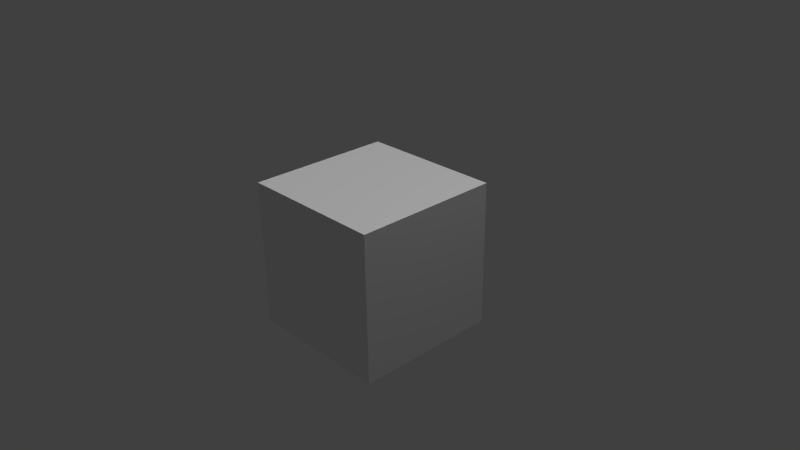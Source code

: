 # Source: textured_cube.blend  (saved by Blender 2.76.0; exported with 4.5.12 LTS)
import bpy
from mathutils import Matrix  # noqa: F401  (used for matrix-valued properties, if any)

bpy.ops.wm.read_factory_settings(use_empty=True)
scene = bpy.context.scene
scene.name = 'Scene'

# ---- collections
col_collection_1 = bpy.data.collections.new('Collection 1'); scene.collection.children.link(col_collection_1)

# ---- materials (node trees are filled in below, after node groups)
mat_cube_material = bpy.data.materials.new('cube_material')
mat_cube_material.alpha_threshold = 0.0
mat_cube_material.use_transparent_shadow = False
mat_cube_material.roughness = 0.5

# ---- material node trees

# ---- world
world_world = bpy.data.worlds.new('World'); scene.world = world_world
world_world.color = (0.05088, 0.05088, 0.05088)
world_world.use_sun_shadow = False
world_world.sun_shadow_jitter_overblur = 0.0
world_world.cycles.sampling_method = 'MANUAL'
world_world.cycles.sample_map_resolution = 256

# ---- cameras
cam_camera = bpy.data.cameras.new('Camera')
cam_camera.clip_end = 100.0
cam_camera.lens = 35.0
cam_camera.sensor_width = 32.0
cam_camera.sensor_height = 18.0
cam_camera.ortho_scale = 7.314
cam_camera.dof.focus_distance = 0.0
cam_camera.dof.aperture_fstop = 128.0

# ---- lights
light_sun = bpy.data.lights.new('Sun', 'SUN')
light_sun.transmission_factor = 0.0
light_sun.angle = 0.1993
light_sun.energy = 1.0
light_sun.shadow_buffer_clip_start = 0.5
light_sun.shadow_soft_size = 0.1
light_sun.shadow_cascade_max_distance = 1000.0
light_sun.cycles.use_multiple_importance_sampling = False
light_lamp = bpy.data.lights.new('Lamp', 'POINT')
light_lamp.transmission_factor = 0.0
light_lamp.cutoff_distance = 30.0
light_lamp.energy = 100.0
light_lamp.shadow_buffer_clip_start = 1.001
light_lamp.shadow_soft_size = 0.1
light_lamp.shadow_maximum_resolution = 0.006
light_lamp.use_absolute_resolution = True
light_lamp.cycles.use_multiple_importance_sampling = False

# ---- meshes
me_cube = bpy.data.meshes.new('cube')
me_cube.from_pydata([(-1.0, -1.0, -1.0), (-1.0, -1.0, 1.0), (-1.0, 1.0, -1.0), (-1.0, 1.0, 1.0), (1.0, -1.0, -1.0), (1.0, -1.0, 1.0), (1.0, 1.0, -1.0), (1.0, 1.0, 1.0)], [], [(1, 3, 2, 0), (3, 7, 6, 2), (7, 5, 4, 6), (5, 1, 0, 4), (0, 2, 6, 4), (5, 7, 3, 1)])
_uv = me_cube.uv_layers.new(name='UVMap')
_uv.uv.foreach_set('vector', [0.6602, 0.3295, 0.4935, 0.3295, 0.4935, -0.003824, 0.6602, -0.003825, 0.4935, 0.3295, 0.4935, 0.6627, 0.3269, 0.6627, 0.3269, 0.3295, 0.4935, 0.6627, 0.6602, 0.6627, 0.6602, 0.996, 0.4935, 0.996, 0.6602, 0.6627, 0.6602, 0.3295, 0.8268, 0.3295, 0.8268, 0.6627, 0.1602, 0.3295, 0.3269, 0.3295, 0.3269, 0.6627, 0.1602, 0.6627, 0.6602, 0.6627, 0.4935, 0.6627, 0.4935, 0.3295, 0.6602, 0.3295])
me_cube.materials.append(mat_cube_material)
me_cube.use_remesh_preserve_volume = False
me_cube.use_remesh_preserve_attributes = False
me_cube.use_mirror_vertex_groups = False
me_cube.update()

# ---- objects
ob_sun = bpy.data.objects.new('Sun', light_sun)
ob_cube = bpy.data.objects.new('Cube', me_cube)
ob_lamp = bpy.data.objects.new('Lamp', light_lamp)
ob_camera = bpy.data.objects.new('Camera', cam_camera)

# ---- transforms, parenting, visibility, modifiers, constraints
ob_sun.location = (-7.413, -4.581, 0.1753)
ob_sun.lineart.crease_threshold = 0.0
ob_cube.location = (0.0, 0.0, 0.0)
ob_cube.lineart.crease_threshold = 0.0
ob_lamp.location = (4.076, 1.005, 5.904)
ob_lamp.rotation_euler = (0.6503, 0.05522, 1.866)
ob_lamp.lock_rotations_4d = False
ob_lamp.empty_display_type = 'ARROWS'
ob_lamp.color = (0.0, 0.0, 0.0, 0.0)
ob_lamp.lineart.crease_threshold = 0.0
ob_camera.location = (7.481, -6.508, 5.344)
ob_camera.rotation_euler = (1.109, 0.01082, 0.8149)
ob_camera.lock_rotations_4d = False
ob_camera.empty_display_type = 'ARROWS'
ob_camera.color = (0.0, 0.0, 0.0, 0.0)
ob_camera.display_type = 'WIRE'
ob_camera.lineart.crease_threshold = 0.0

# ---- collection membership
col_collection_1.objects.link(ob_sun)
col_collection_1.objects.link(ob_cube)
col_collection_1.objects.link(ob_lamp)
col_collection_1.objects.link(ob_camera)

# ---- scene / render settings (as saved in the file)
scene.camera = ob_camera
scene.frame_start = 1; scene.frame_end = 250; scene.frame_set(11)
scene.render.engine = 'BLENDER_EEVEE_NEXT'
scene.render.resolution_percentage = 50
scene.render.dither_intensity = 0.0
scene.cycles.use_denoising = False
scene.cycles.samples = 10
scene.cycles.sampling_pattern = 'TABULATED_SOBOL'
scene.cycles.light_sampling_threshold = 0.0
scene.cycles.use_adaptive_sampling = False
scene.cycles.use_light_tree = False
scene.cycles.blur_glossy = 0.0
scene.cycles.pixel_filter_type = 'GAUSSIAN'
scene.cycles.sample_clamp_indirect = 0.0
scene.view_settings.view_transform = 'Standard'
bpy.context.view_layer.update()
